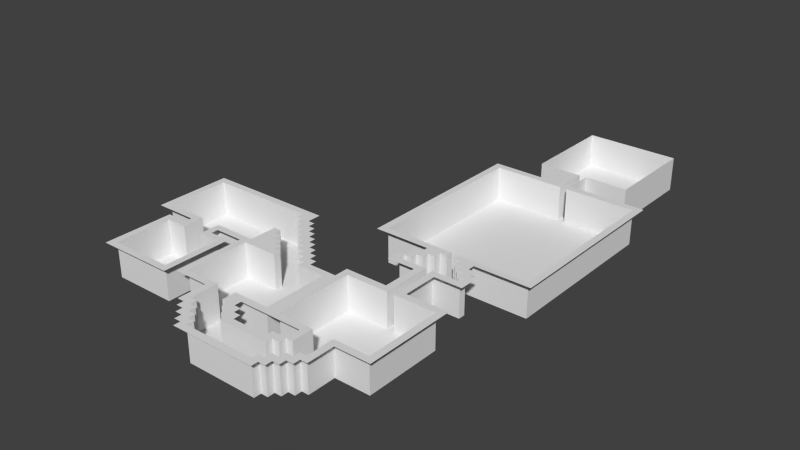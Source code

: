 # Source: Tutorial.blend  (saved by Blender 2.72.0; exported with 4.5.12 LTS)
import bpy
from mathutils import Matrix  # noqa: F401  (used for matrix-valued properties, if any)

bpy.ops.wm.read_factory_settings(use_empty=True)
scene = bpy.context.scene
scene.name = 'Scene'

# ---- collections
col_collection_1 = bpy.data.collections.new('Collection 1'); scene.collection.children.link(col_collection_1)

# ---- world
world_world = bpy.data.worlds.new('World'); scene.world = world_world
world_world.color = (0.05088, 0.05088, 0.05088)
world_world.use_sun_shadow = False
world_world.sun_shadow_jitter_overblur = 0.0
world_world.cycles.sampling_method = 'MANUAL'
world_world.cycles.sample_map_resolution = 256

# ---- meshes
me_grid_001 = bpy.data.meshes.new('Grid.001')
me_grid_001.from_pydata([(1.01, -9.495, 0.0), (5.859, -9.495, 0.0), (0.6061, -9.091, 0.0), (1.01, -9.091, 0.0), (1.414, -9.091, 0.0), (5.455, -9.091, 0.0), (5.859, -9.091, 0.0), (6.263, -9.091, 0.0), (0.202, -8.687, 0.0), (0.6061, -8.687, 0.0), (1.01, -8.687, 0.0), (1.414, -8.687, 0.0), (5.455, -8.687, 0.0), (5.859, -8.687, 0.0), (6.263, -8.687, 0.0), (6.667, -8.687, 0.0), (-0.202, -8.283, 0.0), (0.202, -8.283, 0.0), (0.6061, -8.283, 0.0), (1.01, -8.283, 0.0), (5.859, -8.283, 0.0), (6.263, -8.283, 0.0), (6.667, -8.283, 0.0), (7.071, -8.283, 0.0), (-0.6061, -7.879, 0.0), (-0.202, -7.879, 0.0), (0.202, -7.879, 0.0), (0.6061, -7.879, 0.0), (2.222, -7.879, 0.0), (5.051, -7.879, 0.0), (6.263, -7.879, 0.0), (6.667, -7.879, 0.0), (7.071, -7.879, 0.0), (7.475, -7.879, 0.0), (-0.202, -7.475, 0.0), (0.202, -7.475, 0.0), (1.818, -7.475, 0.0), (2.222, -7.475, 0.0), (2.626, -7.475, 0.0), (4.646, -7.475, 0.0), (5.051, -7.475, 0.0), (5.455, -7.475, 0.0), (6.667, -7.475, 0.0), (7.071, -7.475, 0.0), (1.414, -7.071, 0.0), (1.818, -7.071, 0.0), (2.222, -7.071, 0.0), (2.626, -7.071, 0.0), (4.646, -7.071, 0.0), (5.051, -7.071, 0.0), (5.455, -7.071, 0.0), (5.859, -7.071, 0.0), (-7.475, -6.667, 0.0), (-3.03, -6.667, 0.0), (1.01, -6.667, 0.0), (1.414, -6.667, 0.0), (1.818, -6.667, 0.0), (2.222, -6.667, 0.0), (5.051, -6.667, 0.0), (5.455, -6.667, 0.0), (-7.071, -6.263, 0.0), (-3.434, -6.263, 0.0), (-2.626, -6.263, 0.0), (-0.6061, -6.263, 0.0), (1.818, -6.263, 0.0), (5.051, -6.263, 0.0), (5.455, -6.263, 0.0), (7.475, -6.263, 0.0), (9.495, -6.263, 0.0), (-2.222, -5.859, 0.0), (-0.202, -5.859, 0.0), (1.01, -5.859, 0.0), (3.03, -5.859, 0.0), (3.838, -5.859, 0.0), (5.051, -5.859, 0.0), (5.859, -5.859, 0.0), (7.071, -5.859, 0.0), (9.091, -5.859, 0.0), (-7.071, -3.03, 0.0), (-5.859, -3.03, 0.0), (-4.646, -3.03, 0.0), (-3.434, -3.03, 0.0), (-7.475, -2.626, 0.0), (-6.263, -2.626, 0.0), (-4.242, -2.626, 0.0), (-3.03, -2.626, 0.0), (-8.687, -2.222, 0.0), (-6.263, -2.222, 0.0), (-4.242, -2.222, 0.0), (-2.626, -2.222, 0.0), (-2.222, -2.222, 0.0), (-0.202, -2.222, 0.0), (1.414, -2.222, 0.0), (3.03, -2.222, 0.0), (-8.283, -1.818, 0.0), (-5.859, -1.818, 0.0), (-4.646, -1.818, 0.0), (-2.222, -1.818, 0.0), (-0.6061, -1.818, 0.0), (-0.202, -1.818, 0.0), (1.01, -1.818, 0.0), (1.414, -1.818, 0.0), (1.818, -1.818, 0.0), (3.434, -1.818, 0.0), (-1.01, -1.414, 0.0), (-0.6061, -1.414, 0.0), (0.6061, -1.414, 0.0), (1.01, -1.414, 0.0), (1.414, -1.414, 0.0), (1.818, -1.414, 0.0), (3.838, -1.414, 0.0), (6.263, -1.414, 0.0), (6.667, -1.414, 0.0), (9.091, -1.414, 0.0), (-1.414, -1.01, 0.0), (-1.01, -1.01, 0.0), (0.202, -1.01, 0.0), (0.6061, -1.01, 0.0), (1.01, -1.01, 0.0), (1.414, -1.01, 0.0), (3.434, -1.01, 0.0), (5.859, -1.01, 0.0), (7.071, -1.01, 0.0), (9.495, -1.01, 0.0), (-1.818, -0.6061, 0.0), (-1.414, -0.6061, 0.0), (-0.202, -0.6061, 0.0), (0.202, -0.6061, 0.0), (0.6061, -0.6061, 0.0), (1.01, -0.6061, 0.0), (-2.222, -0.202, 0.0), (-1.818, -0.202, 0.0), (-0.6061, -0.202, 0.0), (-0.202, -0.202, 0.0), (0.202, -0.202, 0.0), (0.6061, -0.202, 0.0), (-1.01, 0.202, 0.0), (-0.6061, 0.202, 0.0), (-0.202, 0.202, 0.0), (0.202, 0.202, 0.0), (-1.414, 0.6061, 0.0), (-1.01, 0.6061, 0.0), (-0.6061, 0.6061, 0.0), (-0.202, 0.6061, 0.0), (-1.818, 1.01, 0.0), (-1.414, 1.01, 0.0), (-1.01, 1.01, 0.0), (-0.6061, 1.01, 0.0), (4.242, 1.01, 0.0), (5.859, 1.01, 0.0), (7.071, 1.01, 0.0), (8.687, 1.01, 0.0), (-2.222, 1.414, 0.0), (-1.818, 1.414, 0.0), (-1.414, 1.414, 0.0), (-1.01, 1.414, 0.0), (4.646, 1.414, 0.0), (6.263, 1.414, 0.0), (6.667, 1.414, 0.0), (8.283, 1.414, 0.0), (-8.283, 1.818, 0.0), (-2.222, 1.818, 0.0), (4.242, 1.818, 0.0), (4.646, 1.818, 0.0), (5.051, 1.818, 0.0), (7.879, 1.818, 0.0), (8.283, 1.818, 0.0), (-8.687, 2.222, 0.0), (-1.414, 2.222, 0.0), (5.051, 2.222, 0.0), (5.455, 2.222, 0.0), (7.475, 2.222, 0.0), (7.879, 2.222, 0.0), (8.283, 2.222, 0.0), (8.687, 2.222, 0.0), (4.646, 2.626, 0.0), (5.051, 2.626, 0.0), (5.455, 2.626, 0.0), (5.859, 2.626, 0.0), (7.071, 2.626, 0.0), (7.475, 2.626, 0.0), (7.879, 2.626, 0.0), (8.283, 2.626, 0.0), (1.818, 3.03, 0.0), (5.051, 3.03, 0.0), (5.859, 3.03, 0.0), (6.263, 3.03, 0.0), (6.667, 3.03, 0.0), (7.071, 3.03, 0.0), (7.879, 3.03, 0.0), (11.11, 3.03, 0.0), (2.222, 3.434, 0.0), (6.263, 3.434, 0.0), (6.667, 3.434, 0.0), (10.71, 3.434, 0.0), (2.222, 13.13, 0.0), (6.263, 13.13, 0.0), (6.667, 13.13, 0.0), (10.71, 13.13, 0.0), (1.818, 13.54, 0.0), (6.263, 13.54, 0.0), (6.667, 13.54, 0.0), (11.11, 13.54, 0.0), (1.414, -9.091, -1.99), (5.455, -9.091, -1.99), (1.01, -8.687, -1.99), (1.414, -8.687, -1.99), (5.455, -8.687, -1.99), (5.859, -8.687, -1.99), (0.6061, -8.283, -1.99), (1.01, -8.283, -1.99), (5.859, -8.283, -1.99), (6.263, -8.283, -1.99), (0.202, -7.879, -1.99), (0.6061, -7.879, -1.99), (2.222, -7.879, -1.99), (5.051, -7.879, -1.99), (6.263, -7.879, -1.99), (6.667, -7.879, -1.99), (-0.202, -7.475, -1.99), (0.202, -7.475, -1.99), (1.818, -7.475, -1.99), (2.222, -7.475, -1.99), (5.051, -7.475, -1.99), (5.455, -7.475, -1.99), (6.667, -7.475, -1.99), (7.071, -7.475, -1.99), (1.414, -7.071, -1.99), (1.818, -7.071, -1.99), (5.455, -7.071, -1.99), (5.859, -7.071, -1.99), (1.01, -6.667, -1.99), (1.414, -6.667, -1.99), (-7.071, -6.263, -1.99), (-3.434, -6.263, -1.99), (-2.222, -5.859, -1.99), (-0.202, -5.859, -1.99), (1.01, -5.859, -1.99), (3.03, -5.859, -1.99), (3.838, -5.859, -1.99), (5.859, -5.859, -1.99), (7.071, -5.859, -1.99), (9.091, -5.859, -1.99), (-7.071, -3.03, -1.99), (-5.859, -3.03, -1.99), (-4.646, -3.03, -1.99), (-3.434, -3.03, -1.99), (-2.222, -2.222, -1.99), (-0.202, -2.222, -1.99), (1.414, -2.222, -1.99), (3.03, -2.222, -1.99), (-8.283, -1.818, -1.99), (-5.859, -1.818, -1.99), (-4.646, -1.818, -1.99), (-2.222, -1.818, -1.99), (-0.6061, -1.818, -1.99), (-0.202, -1.818, -1.99), (1.01, -1.818, -1.99), (1.414, -1.818, -1.99), (-1.01, -1.414, -1.99), (-0.6061, -1.414, -1.99), (0.6061, -1.414, -1.99), (1.01, -1.414, -1.99), (3.838, -1.414, -1.99), (6.263, -1.414, -1.99), (6.667, -1.414, -1.99), (9.091, -1.414, -1.99), (-1.414, -1.01, -1.99), (-1.01, -1.01, -1.99), (0.202, -1.01, -1.99), (0.6061, -1.01, -1.99), (-1.818, -0.6061, -1.99), (-1.414, -0.6061, -1.99), (-0.202, -0.6061, -1.99), (0.202, -0.6061, -1.99), (-2.222, -0.202, -1.99), (-1.818, -0.202, -1.99), (-0.6061, -0.202, -1.99), (-0.202, -0.202, -1.99), (-1.01, 0.202, -1.99), (-0.6061, 0.202, -1.99), (-1.414, 0.6061, -1.99), (-1.01, 0.6061, -1.99), (-1.818, 1.01, -1.99), (-1.414, 1.01, -1.99), (-2.222, 1.414, -1.99), (-1.818, 1.414, -1.99), (4.646, 1.414, -1.99), (6.263, 1.414, -1.99), (6.667, 1.414, -1.99), (8.283, 1.414, -1.99), (-8.283, 1.818, -1.99), (-2.222, 1.818, -1.99), (4.646, 1.818, -1.99), (5.051, 1.818, -1.99), (7.879, 1.818, -1.99), (8.283, 1.818, -1.99), (5.051, 2.222, -1.99), (5.455, 2.222, -1.99), (7.475, 2.222, -1.99), (7.879, 2.222, -1.99), (5.455, 2.626, -1.99), (5.859, 2.626, -1.99), (7.071, 2.626, -1.99), (7.475, 2.626, -1.99), (5.859, 3.03, -1.99), (6.263, 3.03, -1.99), (6.667, 3.03, -1.99), (7.071, 3.03, -1.99), (2.222, 3.434, -1.99), (6.263, 3.434, -1.99), (6.667, 3.434, -1.99), (10.71, 3.434, -1.99), (2.222, 13.13, -1.99), (6.263, 13.13, -1.99), (6.667, 13.13, -1.99), (10.71, 13.13, -1.99), (6.263, 15.13, 0.0), (6.667, 15.13, 0.0), (6.263, 15.13, -1.99), (6.667, 15.13, -1.99), (9.167, 15.13, 0.0), (9.167, 15.13, -1.99), (9.167, 20.63, 0.0), (9.167, 20.63, -1.99), (3.763, 15.13, 0.0), (3.763, 15.13, -1.99), (3.763, 20.63, 0.0), (3.763, 20.63, -1.99)], [], [(94, 251, 291, 160), (193, 194, 312, 311), (112, 158, 289, 265), (190, 202, 201, 197, 198, 194, 193, 187, 188, 179, 180, 171, 172, 165, 166, 159, 158, 112, 113, 77, 76, 43, 42, 31, 30, 21, 20, 13, 12, 5, 4, 11, 10, 19, 18, 27, 26, 35, 34, 70, 69, 90, 91, 99, 98, 105, 104, 115, 114, 125, 124, 131, 130, 97, 96, 80, 81, 61, 60, 78, 79, 95, 94, 160, 161, 152, 153, 144, 145, 140, 141, 136, 137, 132, 133, 126, 127, 116, 117, 106, 107, 100, 101, 92, 93, 72, 71, 54, 55, 44, 45, 36, 37, 28, 29, 40, 49, 48, 39, 38, 47, 46, 57, 56, 64, 65, 74, 73, 110, 111, 157, 156, 163, 162, 148, 149, 121, 120, 103, 102, 109, 108, 119, 118, 129, 128, 135, 134, 139, 138, 143, 142, 147, 146, 155, 154, 168, 167, 86, 87, 83, 82, 52, 53, 85, 84, 88, 89, 62, 63, 24, 25, 16, 17, 8, 9, 2, 3, 0, 1, 6, 7, 14, 15, 22, 23, 32, 33, 67, 68, 123, 122, 150, 151, 174, 173, 182, 181, 189), (70, 34, 219, 236), (192, 186, 306, 310), (28, 215, 216, 29), (36, 45, 228, 221), (166, 165, 295, 296), (171, 180, 304, 299), (13, 20, 211, 208), (145, 144, 283, 284), (152, 161, 292, 285), (133, 132, 277, 278), (159, 166, 296, 290), (169, 164, 294, 297), (137, 136, 279, 280), (140, 145, 284, 281), (74, 75, 240, 239, 73), (117, 116, 269, 270), (126, 133, 278, 273), (73, 239, 263, 110), (132, 137, 280, 277), (60, 233, 243, 78), (106, 117, 270, 261), (101, 100, 257, 258), (78, 243, 244, 79), (95, 79, 244, 252), (156, 157, 288, 287), (194, 198, 316, 312), (92, 101, 258, 249), (80, 96, 253, 245), (239, 240, 230, 229, 224, 223, 216, 215, 222, 221, 228, 227, 232, 231, 237, 238, 250, 249, 258, 257, 262, 261, 270, 269, 274, 273, 278, 277, 280, 279, 282, 281, 284, 283, 286, 285, 292, 291, 251, 252, 244, 243, 233, 234, 246, 245, 253, 254, 275, 276, 271, 272, 267, 268, 259, 260, 255, 256, 248, 247, 235, 236, 219, 220, 213, 214, 209, 210, 205, 206, 203, 204, 207, 208, 211, 212, 217, 218, 225, 226, 241, 242, 266, 265, 289, 290, 296, 295, 300, 299, 304, 303, 308, 307, 311, 312, 316, 315, 320, 322, 324, 328, 326, 319, 314, 313, 309, 310, 306, 305, 302, 301, 298, 297, 294, 293, 287, 288, 264, 263), (51, 50, 229, 230), (112, 265, 266, 113), (30, 31, 218, 217), (97, 130, 275, 254), (327, 328, 324, 323), (178, 177, 301, 302), (61, 81, 246, 234), (50, 41, 224, 229), (110, 263, 264, 111), (130, 131, 276, 275), (96, 97, 254, 253), (21, 30, 217, 212), (71, 72, 238, 237), (114, 115, 268, 267), (26, 27, 214, 213), (131, 124, 271, 276), (177, 170, 298, 301), (98, 99, 256, 255), (10, 11, 206, 205), (115, 104, 259, 268), (27, 18, 209, 214), (69, 235, 247, 90), (188, 187, 307, 308), (99, 91, 248, 256), (11, 4, 203, 206), (37, 36, 221, 222), (172, 171, 299, 300), (179, 188, 308, 303), (153, 152, 285, 286), (69, 70, 236, 235), (28, 37, 222, 215), (165, 172, 300, 295), (141, 140, 281, 282), (144, 153, 286, 283), (127, 126, 273, 274), (42, 43, 226, 225), (12, 13, 208, 207), (136, 141, 282, 279), (107, 106, 261, 262), (116, 127, 274, 269), (186, 185, 305, 306), (195, 313, 314, 196), (111, 264, 288, 157), (164, 163, 293, 294), (4, 5, 204, 203), (100, 107, 262, 257), (72, 93, 250, 238), (31, 42, 225, 218), (5, 12, 207, 204), (185, 178, 302, 305), (55, 54, 231, 232), (163, 156, 287, 293), (158, 159, 290, 289), (44, 55, 232, 227), (191, 309, 313, 195), (34, 35, 220, 219), (60, 61, 234, 233), (124, 125, 272, 271), (41, 40, 223, 224), (80, 245, 246, 81), (35, 26, 213, 220), (104, 105, 260, 259), (18, 19, 210, 209), (125, 114, 267, 272), (20, 21, 212, 211), (187, 193, 311, 307), (105, 98, 255, 260), (19, 10, 205, 210), (170, 169, 297, 298), (76, 77, 242, 241), (45, 44, 227, 228), (180, 179, 303, 304), (40, 29, 216, 223), (160, 291, 292, 161), (191, 195, 196, 200, 199, 183, 184, 176, 175, 163, 164, 169, 170, 177, 178, 185, 186, 192), (92, 249, 250, 93), (51, 75, 74, 65, 66, 59, 58, 49, 40, 41, 50), (54, 71, 237, 231), (191, 192, 310, 309), (197, 315, 316, 198), (90, 247, 248, 91), (75, 51, 230, 240), (43, 76, 241, 226), (77, 113, 266, 242), (94, 95, 252, 251), (196, 314, 319, 317), (315, 197, 318, 320), (322, 321, 323, 324), (320, 318, 321, 322), (325, 326, 328, 327), (317, 319, 326, 325)])
me_grid_001.use_remesh_preserve_volume = False
me_grid_001.use_remesh_preserve_attributes = False
me_grid_001.use_mirror_vertex_groups = False
me_grid_001.update()

# ---- objects
ob_grid_001 = bpy.data.objects.new('Grid.001', me_grid_001)

# ---- transforms, parenting, visibility, modifiers, constraints
ob_grid_001.location = (0.0, 0.0, 2.0)
ob_grid_001.lineart.crease_threshold = 0.0

# ---- collection membership
col_collection_1.objects.link(ob_grid_001)

# ---- scene / render settings (as saved in the file)
scene.frame_start = 1; scene.frame_end = 250; scene.frame_set(1)
scene.render.engine = 'BLENDER_EEVEE_NEXT'
scene.render.resolution_percentage = 50
scene.render.dither_intensity = 0.0
scene.cycles.use_denoising = False
scene.cycles.samples = 10
scene.cycles.sampling_pattern = 'TABULATED_SOBOL'
scene.cycles.light_sampling_threshold = 0.0
scene.cycles.use_adaptive_sampling = False
scene.cycles.use_light_tree = False
scene.cycles.blur_glossy = 0.0
scene.cycles.pixel_filter_type = 'GAUSSIAN'
scene.cycles.sample_clamp_indirect = 0.0
scene.view_settings.view_transform = 'Standard'
bpy.context.view_layer.update()

# ---- added for rendering (the .blend has no active camera and no usable light): camera, sun
cam_auto = bpy.data.cameras.new('AutoCamera')
cam_auto.lens = 50.0
cam_auto.sensor_width = 36.0
cam_auto.clip_end = 1000.0
ob_auto_camera = bpy.data.objects.new('AutoCamera', cam_auto)
scene.collection.objects.link(ob_auto_camera)
ob_auto_camera.location = (34.6166, -34.5172, 27.7286)
ob_auto_camera.rotation_euler = (1.09748, -7.21219e-08, 0.694738)
scene.camera = ob_auto_camera
light_auto_sun = bpy.data.lights.new('AutoSun', 'SUN')
light_auto_sun.energy = 3.0
light_auto_sun.angle = 0.0523599
ob_auto_sun = bpy.data.objects.new('AutoSun', light_auto_sun)
scene.collection.objects.link(ob_auto_sun)
ob_auto_sun.rotation_euler = (0.872665, 0.174533, 0.523599)
bpy.context.view_layer.update()
